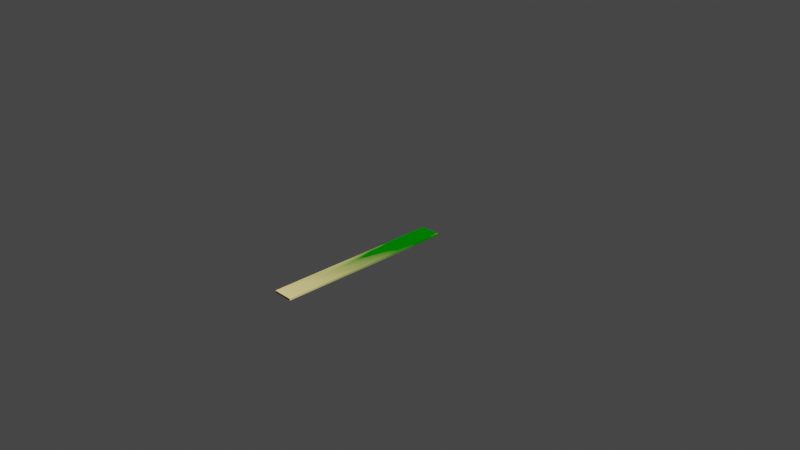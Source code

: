# Source: 19_Plank.blend  (saved by Blender 2.80.27; exported with 4.5.12 LTS)
import bpy
from mathutils import Matrix  # noqa: F401  (used for matrix-valued properties, if any)

bpy.ops.wm.read_factory_settings(use_empty=True)
scene = bpy.context.scene
scene.name = 'Scene'

# ---- collections
col_collection_1 = bpy.data.collections.new('Collection 1'); scene.collection.children.link(col_collection_1)

# ---- materials (node trees are filled in below, after node groups)
mat_plank = bpy.data.materials.new('Plank')
mat_plank.alpha_threshold = 0.0
mat_plank.use_transparent_shadow = False
mat_plank.roughness = 0.5
mat_plank.line_color = (0.0, 0.0, 0.0, 1.0)

# ---- node groups
ng_mix_ratio = bpy.data.node_groups.new('Mix Ratio', 'ShaderNodeTree')
_s = ng_mix_ratio.interface.new_socket(name='Mix Ratio', in_out='OUTPUT', socket_type='NodeSocketColor')
_s.default_value = (0.0, 0.0, 0.0, 0.0)
_s = ng_mix_ratio.interface.new_socket(name='Texture Co-orindates', in_out='INPUT', socket_type='NodeSocketVector')
_s.min_value = -1e+04
_s.max_value = 1e+04
_N = ng_mix_ratio.nodes; _L = ng_mix_ratio.links
n0 = _N.new('NodeGroupInput'); n0.name = 'Group Input'; n0.location = (-707, 30)
n1 = _N.new('ShaderNodeSeparateXYZ'); n1.name = 'Separate XYZ'; n1.location = (-286, 55)
n2 = _N.new('NodeGroupOutput'); n2.name = 'Group Output'; n2.location = (816, 35)
n3 = _N.new('ShaderNodeTexNoise'); n3.name = 'Noise Texture'; n3.location = (-288, -62)
n3.inputs[2].default_value = 1.6
n3.inputs[3].default_value = 8.0
n3.inputs[8].default_value = 0.5
n4 = _N.new('ShaderNodeMath'); n4.name = 'Math'; n4.location = (32, 42)
n4.operation = 'MULTIPLY'
n5 = _N.new('ShaderNodeValToRGB'); n5.name = 'ColorRamp'; n5.location = (280, 64)
while len(n5.color_ramp.elements) > 1: n5.color_ramp.elements.remove(n5.color_ramp.elements[-1])
n5.color_ramp.elements[0].position = 0.0; n5.color_ramp.elements[0].color = (0.0, 0.0, 0.0, 1.0)
_e = n5.color_ramp.elements.new(0.3415); _e.color = (1.0, 1.0, 1.0, 1.0)
_L.new(n1.outputs[1], n4.inputs[0])
_L.new(n4.outputs[0], n5.inputs[0])
_L.new(n3.outputs[0], n4.inputs[1])
_L.new(n5.outputs[0], n2.inputs[0])
_L.new(n0.outputs[0], n1.inputs[0])
_L.new(n0.outputs[0], n3.inputs[0])
n2.is_active_output = True

# ---- material node trees
mat_plank.use_nodes = True; mat_plank.node_tree.nodes.clear()
_N = mat_plank.node_tree.nodes; _L = mat_plank.node_tree.links
n0 = _N.new('ShaderNodeOutputMaterial'); n0.name = 'Material Output'; n0.location = (568, 395)
n1 = _N.new('ShaderNodeMixShader'); n1.name = 'Mix Shader'; n1.location = (163, 366)
n2 = _N.new('ShaderNodeBsdfDiffuse'); n2.name = 'Diffuse BSDF.001'; n2.location = (-280, 103)
n2.inputs[0].default_value = (1.82e-05, 0.06168, 0.0, 1.0)
n3 = _N.new('ShaderNodeBsdfDiffuse'); n3.name = 'Diffuse BSDF'; n3.location = (-279, 285)
n3.inputs[0].default_value = (0.2864, 0.2305, 0.0931, 1.0)
n4 = _N.new('ShaderNodeTexCoord'); n4.name = 'Texture Coordinate'; n4.location = (-1188, 328)
n5 = _N.new('ShaderNodeGroup'); n5.name = 'Group'; n5.location = (-820, 421)
n5.label = 'Mix Ratio'
n5.node_tree = ng_mix_ratio
_L.new(n3.outputs[0], n1.inputs[1])
_L.new(n2.outputs[0], n1.inputs[2])
_L.new(n5.outputs[0], n1.inputs[0])
_L.new(n4.outputs[0], n5.inputs[0])
_L.new(n1.outputs[0], n0.inputs[0])
n0.is_active_output = True

# ---- world
world_world = bpy.data.worlds.new('World'); scene.world = world_world
world_world.color = (0.05088, 0.05088, 0.05088)
world_world.use_sun_shadow = False
world_world.sun_shadow_jitter_overblur = 0.0

# ---- cameras
cam_camera = bpy.data.cameras.new('Camera')
cam_camera.clip_end = 100.0
cam_camera.ortho_scale = 7.314
cam_camera.dof.focus_distance = 0.0
cam_camera.dof.aperture_fstop = 128.0

# ---- lights
light_lamp = bpy.data.lights.new('Lamp', 'SUN')
light_lamp.transmission_factor = 0.0
light_lamp.cutoff_distance = 30.0
light_lamp.angle = 0.1993
light_lamp.shadow_buffer_clip_start = 1.001
light_lamp.shadow_soft_size = 0.1
light_lamp.shadow_cascade_max_distance = 1000.0

# ---- meshes
me_plank = bpy.data.meshes.new('Plank')
me_plank.from_pydata([(0.11, -1.0, 0.01), (0.11, 1.0, 0.01), (0.11, -1.0, -0.01), (0.11, 1.0, -0.01), (-0.11, -1.0, 0.01), (-0.11, 1.0, 0.01), (-0.11, -1.0, -0.01), (-0.11, 1.0, -0.01)], [], [(0, 4, 6, 2), (3, 2, 6, 7), (7, 6, 4, 5), (5, 1, 3, 7), (1, 0, 2, 3), (5, 4, 0, 1)])
_uv = me_plank.uv_layers.new(name='UVMap')
_uv.uv.foreach_set('vector', [0.375, 0.0, 0.625, 0.0, 0.625, 0.25, 0.375, 0.25, 0.375, 0.25, 0.625, 0.25, 0.625, 0.5, 0.375, 0.5, 0.375, 0.5, 0.625, 0.5, 0.625, 0.75, 0.375, 0.75, 0.375, 0.75, 0.625, 0.75, 0.625, 1.0, 0.375, 1.0, 0.125, 0.5, 0.375, 0.5, 0.375, 0.75, 0.125, 0.75, 0.625, 0.5, 0.875, 0.5, 0.875, 0.75, 0.625, 0.75])
me_plank.materials.append(mat_plank)
me_plank.use_remesh_preserve_volume = False
me_plank.use_remesh_preserve_attributes = False
me_plank.use_mirror_vertex_groups = False
me_plank.update()

# ---- objects
ob_plank = bpy.data.objects.new('Plank', me_plank)
ob_lamp = bpy.data.objects.new('Lamp', light_lamp)
ob_camera = bpy.data.objects.new('Camera', cam_camera)

# ---- transforms, parenting, visibility, modifiers, constraints
ob_plank.location = (0.0, 0.0, 0.0)
ob_plank.lock_rotations_4d = False
ob_plank.empty_display_type = 'ARROWS'
ob_plank.lineart.crease_threshold = 0.0
ob_lamp.location = (4.076, 1.005, 5.904)
ob_lamp.rotation_euler = (0.6503, 0.05522, 1.866)
ob_lamp.lock_rotations_4d = False
ob_lamp.empty_display_type = 'ARROWS'
ob_lamp.color = (0.0, 0.0, 0.0, 0.0)
ob_lamp.lineart.crease_threshold = 0.0
ob_camera.location = (7.481, -6.508, 5.344)
ob_camera.rotation_euler = (1.109, 0.0, 0.8149)
ob_camera.lock_rotations_4d = False
ob_camera.empty_display_type = 'ARROWS'
ob_camera.color = (0.0, 0.0, 0.0, 0.0)
ob_camera.display_type = 'WIRE'
ob_camera.lineart.crease_threshold = 0.0

# ---- collection membership
col_collection_1.objects.link(ob_plank)
col_collection_1.objects.link(ob_lamp)
col_collection_1.objects.link(ob_camera)

# ---- scene / render settings (as saved in the file)
scene.camera = ob_camera
scene.frame_start = 1; scene.frame_end = 250; scene.frame_set(1)
scene.render.engine = 'BLENDER_EEVEE_NEXT'
scene.render.motion_blur_shutter = 1.0
scene.cycles.use_denoising = False
scene.cycles.samples = 128
scene.cycles.sampling_pattern = 'TABULATED_SOBOL'
scene.cycles.use_adaptive_sampling = False
scene.cycles.use_light_tree = False
scene.view_settings.view_transform = 'Filmic'
bpy.context.view_layer.update()
